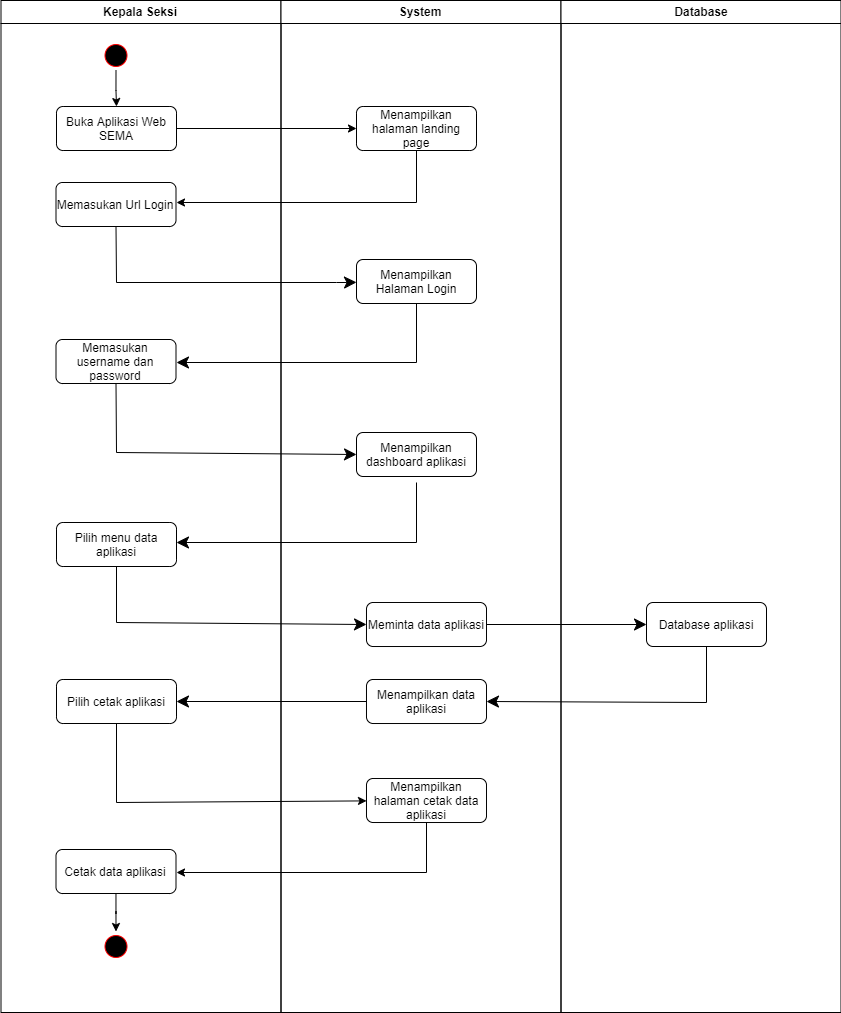

The diagram above was exported from draw.io. Its source (the exported page's mxGraphModel, read from the mxfile embedded in the PNG):
<mxGraphModel dx="1147" dy="704" grid="1" gridSize="10" guides="1" tooltips="1" connect="1" arrows="1" fold="1" page="1" pageScale="1" pageWidth="1169" pageHeight="826" background="none" math="0" shadow="0">
  <root>
    <mxCell id="0" />
    <mxCell id="1" parent="0" />
    <mxCell id="2" value="Kepala Seksi" style="swimlane;whiteSpace=wrap" parent="1" vertex="1">
      <mxGeometry x="164.5" y="128" width="280" height="1012" as="geometry" />
    </mxCell>
    <mxCell id="CHEuNK33oqvsFEjtQCe3-47" style="edgeStyle=orthogonalEdgeStyle;rounded=0;orthogonalLoop=1;jettySize=auto;html=1;entryX=0.5;entryY=0;entryDx=0;entryDy=0;" parent="2" source="5" target="CHEuNK33oqvsFEjtQCe3-41" edge="1">
      <mxGeometry relative="1" as="geometry" />
    </mxCell>
    <mxCell id="5" value="" style="ellipse;shape=startState;fillColor=#000000;strokeColor=#ff0000;" parent="2" vertex="1">
      <mxGeometry x="100" y="40" width="30" height="30" as="geometry" />
    </mxCell>
    <mxCell id="CHEuNK33oqvsFEjtQCe3-41" value="Buka Aplikasi Web SEMA" style="rounded=1;whiteSpace=wrap;html=1;" parent="2" vertex="1">
      <mxGeometry x="55.5" y="106" width="120" height="44" as="geometry" />
    </mxCell>
    <mxCell id="CHEuNK33oqvsFEjtQCe3-43" value="Memasukan Url Login" style="rounded=1;whiteSpace=wrap;html=1;" parent="2" vertex="1">
      <mxGeometry x="55" y="182" width="120" height="44" as="geometry" />
    </mxCell>
    <mxCell id="CHEuNK33oqvsFEjtQCe3-72" value="" style="endArrow=none;html=1;entryX=0.5;entryY=1;entryDx=0;entryDy=0;jumpSize=6;startSize=9;endSize=10;" parent="2" target="CHEuNK33oqvsFEjtQCe3-43" edge="1">
      <mxGeometry width="50" height="50" relative="1" as="geometry">
        <mxPoint x="115.5" y="282" as="sourcePoint" />
        <mxPoint x="105.5" y="252" as="targetPoint" />
        <Array as="points" />
      </mxGeometry>
    </mxCell>
    <mxCell id="CHEuNK33oqvsFEjtQCe3-74" value="" style="endArrow=classic;html=1;startSize=9;endSize=10;" parent="2" target="CHEuNK33oqvsFEjtQCe3-67" edge="1">
      <mxGeometry width="50" height="50" relative="1" as="geometry">
        <mxPoint x="115.5" y="282" as="sourcePoint" />
        <mxPoint x="275.5" y="302" as="targetPoint" />
        <Array as="points">
          <mxPoint x="345.5" y="282" />
        </Array>
      </mxGeometry>
    </mxCell>
    <mxCell id="CHEuNK33oqvsFEjtQCe3-75" value="Memasukan username dan password" style="rounded=1;whiteSpace=wrap;html=1;" parent="2" vertex="1">
      <mxGeometry x="55" y="339" width="120" height="44" as="geometry" />
    </mxCell>
    <mxCell id="CHEuNK33oqvsFEjtQCe3-82" value="Pilih menu data aplikasi" style="rounded=1;whiteSpace=wrap;html=1;" parent="2" vertex="1">
      <mxGeometry x="55.5" y="522" width="120" height="44" as="geometry" />
    </mxCell>
    <mxCell id="CHEuNK33oqvsFEjtQCe3-94" value="Pilih cetak aplikasi" style="rounded=1;whiteSpace=wrap;html=1;" parent="2" vertex="1">
      <mxGeometry x="55.5" y="679" width="120" height="44" as="geometry" />
    </mxCell>
    <mxCell id="Dn5LvZ_pGd5JhJEupqhk-15" value="" style="edgeStyle=orthogonalEdgeStyle;rounded=0;orthogonalLoop=1;jettySize=auto;html=1;" edge="1" parent="2" source="CHEuNK33oqvsFEjtQCe3-99" target="Dn5LvZ_pGd5JhJEupqhk-5">
      <mxGeometry relative="1" as="geometry" />
    </mxCell>
    <mxCell id="CHEuNK33oqvsFEjtQCe3-99" value="Cetak data aplikasi" style="rounded=1;whiteSpace=wrap;html=1;" parent="2" vertex="1">
      <mxGeometry x="55" y="849" width="120" height="44" as="geometry" />
    </mxCell>
    <mxCell id="Dn5LvZ_pGd5JhJEupqhk-5" value="" style="ellipse;shape=startState;fillColor=#000000;strokeColor=#ff0000;" vertex="1" parent="2">
      <mxGeometry x="100" y="931" width="30" height="30" as="geometry" />
    </mxCell>
    <mxCell id="3" value="System" style="swimlane;whiteSpace=wrap" parent="1" vertex="1">
      <mxGeometry x="444.5" y="128" width="280" height="1012" as="geometry" />
    </mxCell>
    <mxCell id="CHEuNK33oqvsFEjtQCe3-42" value="Menampilkan halaman landing page" style="rounded=1;whiteSpace=wrap;html=1;" parent="3" vertex="1">
      <mxGeometry x="75.5" y="106" width="120" height="44" as="geometry" />
    </mxCell>
    <mxCell id="CHEuNK33oqvsFEjtQCe3-64" value="" style="endArrow=none;html=1;entryX=0.5;entryY=1;entryDx=0;entryDy=0;" parent="3" target="CHEuNK33oqvsFEjtQCe3-42" edge="1">
      <mxGeometry width="50" height="50" relative="1" as="geometry">
        <mxPoint x="135.5" y="202" as="sourcePoint" />
        <mxPoint x="145.5" y="252" as="targetPoint" />
      </mxGeometry>
    </mxCell>
    <mxCell id="CHEuNK33oqvsFEjtQCe3-66" value="" style="endArrow=classic;html=1;" parent="3" edge="1">
      <mxGeometry width="50" height="50" relative="1" as="geometry">
        <mxPoint x="135.5" y="202" as="sourcePoint" />
        <mxPoint x="-104.5" y="202" as="targetPoint" />
      </mxGeometry>
    </mxCell>
    <mxCell id="CHEuNK33oqvsFEjtQCe3-67" value="Menampilkan Halaman Login" style="rounded=1;whiteSpace=wrap;html=1;" parent="3" vertex="1">
      <mxGeometry x="75.5" y="259" width="120" height="44" as="geometry" />
    </mxCell>
    <mxCell id="CHEuNK33oqvsFEjtQCe3-79" value="Menampilkan dashboard aplikasi" style="rounded=1;whiteSpace=wrap;html=1;" parent="3" vertex="1">
      <mxGeometry x="75.5" y="432" width="120" height="44" as="geometry" />
    </mxCell>
    <mxCell id="CHEuNK33oqvsFEjtQCe3-86" value="Meminta data aplikasi" style="rounded=1;whiteSpace=wrap;html=1;" parent="3" vertex="1">
      <mxGeometry x="85.5" y="602" width="120" height="44" as="geometry" />
    </mxCell>
    <mxCell id="CHEuNK33oqvsFEjtQCe3-91" value="Menampilkan data aplikasi" style="rounded=1;whiteSpace=wrap;html=1;" parent="3" vertex="1">
      <mxGeometry x="85.5" y="679" width="120" height="44" as="geometry" />
    </mxCell>
    <mxCell id="CHEuNK33oqvsFEjtQCe3-103" value="Menampilkan halaman cetak data aplikasi" style="rounded=1;whiteSpace=wrap;html=1;" parent="3" vertex="1">
      <mxGeometry x="85.5" y="778" width="120" height="44" as="geometry" />
    </mxCell>
    <mxCell id="4" value="Database" style="swimlane;whiteSpace=wrap" parent="1" vertex="1">
      <mxGeometry x="724.5" y="128" width="280" height="1012" as="geometry" />
    </mxCell>
    <mxCell id="CHEuNK33oqvsFEjtQCe3-89" value="Database aplikasi" style="rounded=1;whiteSpace=wrap;html=1;" parent="4" vertex="1">
      <mxGeometry x="85.5" y="602" width="120" height="44" as="geometry" />
    </mxCell>
    <mxCell id="CHEuNK33oqvsFEjtQCe3-63" style="edgeStyle=orthogonalEdgeStyle;rounded=0;orthogonalLoop=1;jettySize=auto;html=1;" parent="1" source="CHEuNK33oqvsFEjtQCe3-41" target="CHEuNK33oqvsFEjtQCe3-42" edge="1">
      <mxGeometry relative="1" as="geometry" />
    </mxCell>
    <mxCell id="CHEuNK33oqvsFEjtQCe3-76" value="" style="endArrow=none;html=1;entryX=0.5;entryY=1;entryDx=0;entryDy=0;jumpSize=6;startSize=9;endSize=10;" parent="1" target="CHEuNK33oqvsFEjtQCe3-67" edge="1">
      <mxGeometry width="50" height="50" relative="1" as="geometry">
        <mxPoint x="580" y="490" as="sourcePoint" />
        <mxPoint x="289.5" y="364" as="targetPoint" />
        <Array as="points" />
      </mxGeometry>
    </mxCell>
    <mxCell id="CHEuNK33oqvsFEjtQCe3-78" value="" style="endArrow=classic;html=1;startSize=9;endSize=10;" parent="1" edge="1">
      <mxGeometry width="50" height="50" relative="1" as="geometry">
        <mxPoint x="580" y="490" as="sourcePoint" />
        <mxPoint x="340" y="490" as="targetPoint" />
      </mxGeometry>
    </mxCell>
    <mxCell id="CHEuNK33oqvsFEjtQCe3-80" value="" style="endArrow=none;html=1;startSize=9;endSize=10;entryX=0.5;entryY=1;entryDx=0;entryDy=0;" parent="1" target="CHEuNK33oqvsFEjtQCe3-75" edge="1">
      <mxGeometry width="50" height="50" relative="1" as="geometry">
        <mxPoint x="280" y="580" as="sourcePoint" />
        <mxPoint x="570" y="470" as="targetPoint" />
      </mxGeometry>
    </mxCell>
    <mxCell id="CHEuNK33oqvsFEjtQCe3-81" value="" style="endArrow=classic;html=1;startSize=9;endSize=10;entryX=0;entryY=0.5;entryDx=0;entryDy=0;" parent="1" target="CHEuNK33oqvsFEjtQCe3-79" edge="1">
      <mxGeometry width="50" height="50" relative="1" as="geometry">
        <mxPoint x="280" y="580" as="sourcePoint" />
        <mxPoint x="490" y="580" as="targetPoint" />
      </mxGeometry>
    </mxCell>
    <mxCell id="CHEuNK33oqvsFEjtQCe3-83" value="" style="endArrow=none;html=1;startSize=9;endSize=10;" parent="1" edge="1">
      <mxGeometry width="50" height="50" relative="1" as="geometry">
        <mxPoint x="580" y="670" as="sourcePoint" />
        <mxPoint x="580" y="610" as="targetPoint" />
      </mxGeometry>
    </mxCell>
    <mxCell id="CHEuNK33oqvsFEjtQCe3-85" value="" style="endArrow=classic;html=1;startSize=9;endSize=10;" parent="1" edge="1">
      <mxGeometry width="50" height="50" relative="1" as="geometry">
        <mxPoint x="580" y="670" as="sourcePoint" />
        <mxPoint x="340" y="670" as="targetPoint" />
      </mxGeometry>
    </mxCell>
    <mxCell id="CHEuNK33oqvsFEjtQCe3-87" value="" style="endArrow=none;html=1;startSize=9;endSize=10;exitX=0.5;exitY=1;exitDx=0;exitDy=0;" parent="1" source="CHEuNK33oqvsFEjtQCe3-82" edge="1">
      <mxGeometry width="50" height="50" relative="1" as="geometry">
        <mxPoint x="570" y="640" as="sourcePoint" />
        <mxPoint x="280" y="750" as="targetPoint" />
      </mxGeometry>
    </mxCell>
    <mxCell id="CHEuNK33oqvsFEjtQCe3-88" value="" style="endArrow=classic;html=1;startSize=9;endSize=10;entryX=0;entryY=0.5;entryDx=0;entryDy=0;" parent="1" target="CHEuNK33oqvsFEjtQCe3-86" edge="1">
      <mxGeometry width="50" height="50" relative="1" as="geometry">
        <mxPoint x="280" y="750" as="sourcePoint" />
        <mxPoint x="510" y="750" as="targetPoint" />
      </mxGeometry>
    </mxCell>
    <mxCell id="CHEuNK33oqvsFEjtQCe3-90" style="edgeStyle=orthogonalEdgeStyle;rounded=0;jumpSize=6;orthogonalLoop=1;jettySize=auto;html=1;startSize=9;endSize=10;" parent="1" source="CHEuNK33oqvsFEjtQCe3-86" target="CHEuNK33oqvsFEjtQCe3-89" edge="1">
      <mxGeometry relative="1" as="geometry" />
    </mxCell>
    <mxCell id="CHEuNK33oqvsFEjtQCe3-92" value="" style="endArrow=none;html=1;startSize=9;endSize=10;exitX=0.5;exitY=1;exitDx=0;exitDy=0;" parent="1" source="CHEuNK33oqvsFEjtQCe3-89" edge="1">
      <mxGeometry width="50" height="50" relative="1" as="geometry">
        <mxPoint x="540" y="750" as="sourcePoint" />
        <mxPoint x="870" y="830" as="targetPoint" />
      </mxGeometry>
    </mxCell>
    <mxCell id="CHEuNK33oqvsFEjtQCe3-93" value="" style="endArrow=classic;html=1;startSize=9;endSize=10;entryX=1;entryY=0.5;entryDx=0;entryDy=0;" parent="1" target="CHEuNK33oqvsFEjtQCe3-91" edge="1">
      <mxGeometry width="50" height="50" relative="1" as="geometry">
        <mxPoint x="870" y="830" as="sourcePoint" />
        <mxPoint x="660" y="830" as="targetPoint" />
      </mxGeometry>
    </mxCell>
    <mxCell id="CHEuNK33oqvsFEjtQCe3-95" style="edgeStyle=orthogonalEdgeStyle;rounded=0;jumpSize=6;orthogonalLoop=1;jettySize=auto;html=1;startSize=9;endSize=10;" parent="1" source="CHEuNK33oqvsFEjtQCe3-91" target="CHEuNK33oqvsFEjtQCe3-94" edge="1">
      <mxGeometry relative="1" as="geometry" />
    </mxCell>
    <mxCell id="Dn5LvZ_pGd5JhJEupqhk-11" value="" style="endArrow=none;html=1;exitX=0.5;exitY=1;exitDx=0;exitDy=0;" edge="1" parent="1" source="CHEuNK33oqvsFEjtQCe3-94">
      <mxGeometry width="50" height="50" relative="1" as="geometry">
        <mxPoint x="520" y="1000" as="sourcePoint" />
        <mxPoint x="280" y="930" as="targetPoint" />
      </mxGeometry>
    </mxCell>
    <mxCell id="Dn5LvZ_pGd5JhJEupqhk-12" value="" style="endArrow=classic;html=1;" edge="1" parent="1" target="CHEuNK33oqvsFEjtQCe3-103">
      <mxGeometry width="50" height="50" relative="1" as="geometry">
        <mxPoint x="280" y="930" as="sourcePoint" />
        <mxPoint x="570" y="950" as="targetPoint" />
      </mxGeometry>
    </mxCell>
    <mxCell id="Dn5LvZ_pGd5JhJEupqhk-13" value="" style="endArrow=none;html=1;entryX=0.5;entryY=1;entryDx=0;entryDy=0;" edge="1" parent="1" target="CHEuNK33oqvsFEjtQCe3-103">
      <mxGeometry width="50" height="50" relative="1" as="geometry">
        <mxPoint x="590" y="1000" as="sourcePoint" />
        <mxPoint x="440" y="940" as="targetPoint" />
      </mxGeometry>
    </mxCell>
    <mxCell id="Dn5LvZ_pGd5JhJEupqhk-14" value="" style="endArrow=classic;html=1;" edge="1" parent="1">
      <mxGeometry width="50" height="50" relative="1" as="geometry">
        <mxPoint x="590" y="1000" as="sourcePoint" />
        <mxPoint x="340" y="1000" as="targetPoint" />
      </mxGeometry>
    </mxCell>
  </root>
</mxGraphModel>